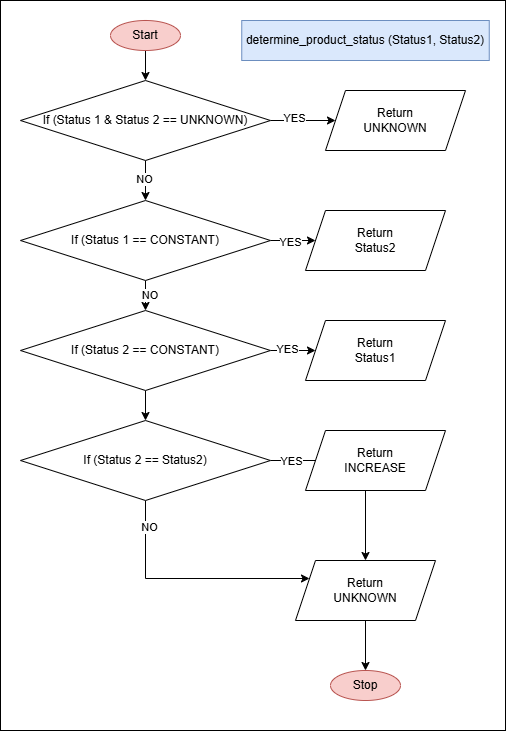

The diagram above was exported from draw.io. Its source (the exported page's mxGraphModel, read from the mxfile embedded in the PNG):
<mxGraphModel dx="2394" dy="1002" grid="1" gridSize="10" guides="1" tooltips="1" connect="1" arrows="1" fold="1" page="1" pageScale="1" pageWidth="850" pageHeight="1100" math="0" shadow="0">
  <root>
    <mxCell id="0" />
    <mxCell id="1" parent="0" />
    <mxCell id="2" value="" style="rounded=0;whiteSpace=wrap;html=1;" vertex="1" parent="1">
      <mxGeometry x="-115" y="1140" width="505" height="730" as="geometry" />
    </mxCell>
    <mxCell id="3" value="" style="edgeStyle=orthogonalEdgeStyle;rounded=0;orthogonalLoop=1;jettySize=auto;html=1;" edge="1" source="4" target="10" parent="1">
      <mxGeometry relative="1" as="geometry" />
    </mxCell>
    <mxCell id="4" value="Start" style="ellipse;whiteSpace=wrap;html=1;fillColor=#f8cecc;strokeColor=#b85450;" vertex="1" parent="1">
      <mxGeometry x="-5" y="1160" width="70" height="30" as="geometry" />
    </mxCell>
    <mxCell id="5" value="determine_product_status (Status1, Status2)" style="whiteSpace=wrap;html=1;fillColor=#dae8fc;strokeColor=#6c8ebf;" vertex="1" parent="1">
      <mxGeometry x="126.25" y="1160" width="247.5" height="40" as="geometry" />
    </mxCell>
    <mxCell id="6" value="" style="edgeStyle=orthogonalEdgeStyle;rounded=0;orthogonalLoop=1;jettySize=auto;html=1;" edge="1" source="10" target="15" parent="1">
      <mxGeometry relative="1" as="geometry" />
    </mxCell>
    <mxCell id="7" value="NO" style="edgeLabel;html=1;align=center;verticalAlign=middle;resizable=0;points=[];" vertex="1" connectable="0" parent="6">
      <mxGeometry x="-0.0667" y="-2" relative="1" as="geometry">
        <mxPoint as="offset" />
      </mxGeometry>
    </mxCell>
    <mxCell id="8" value="" style="edgeStyle=orthogonalEdgeStyle;rounded=0;orthogonalLoop=1;jettySize=auto;html=1;" edge="1" source="10" target="16" parent="1">
      <mxGeometry relative="1" as="geometry" />
    </mxCell>
    <mxCell id="9" value="YES" style="edgeLabel;html=1;align=center;verticalAlign=middle;resizable=0;points=[];" vertex="1" connectable="0" parent="8">
      <mxGeometry x="-0.241" y="3" relative="1" as="geometry">
        <mxPoint x="-1" as="offset" />
      </mxGeometry>
    </mxCell>
    <mxCell id="10" value="If (Status 1 &amp;amp; Status 2 == UNKNOWN)" style="rhombus;whiteSpace=wrap;html=1;" vertex="1" parent="1">
      <mxGeometry x="-95" y="1220" width="250" height="80" as="geometry" />
    </mxCell>
    <mxCell id="11" value="" style="edgeStyle=orthogonalEdgeStyle;rounded=0;orthogonalLoop=1;jettySize=auto;html=1;" edge="1" source="15" target="17" parent="1">
      <mxGeometry relative="1" as="geometry" />
    </mxCell>
    <mxCell id="12" value="YES" style="edgeLabel;html=1;align=center;verticalAlign=middle;resizable=0;points=[];" vertex="1" connectable="0" parent="11">
      <mxGeometry x="-0.2467" y="1" relative="1" as="geometry">
        <mxPoint x="-1" as="offset" />
      </mxGeometry>
    </mxCell>
    <mxCell id="13" value="" style="edgeStyle=orthogonalEdgeStyle;rounded=0;orthogonalLoop=1;jettySize=auto;html=1;" edge="1" source="15" target="21" parent="1">
      <mxGeometry relative="1" as="geometry" />
    </mxCell>
    <mxCell id="14" value="&amp;nbsp;NO" style="edgeLabel;html=1;align=center;verticalAlign=middle;resizable=0;points=[];" vertex="1" connectable="0" parent="13">
      <mxGeometry x="-0.4663" y="2" relative="1" as="geometry">
        <mxPoint as="offset" />
      </mxGeometry>
    </mxCell>
    <mxCell id="15" value="If (Status 1 == CONSTANT)" style="rhombus;whiteSpace=wrap;html=1;" vertex="1" parent="1">
      <mxGeometry x="-95" y="1340" width="250" height="80" as="geometry" />
    </mxCell>
    <mxCell id="16" value="Return&lt;div&gt;UNKNOWN&lt;/div&gt;" style="shape=parallelogram;perimeter=parallelogramPerimeter;whiteSpace=wrap;html=1;fixedSize=1;" vertex="1" parent="1">
      <mxGeometry x="210" y="1230" width="140" height="60" as="geometry" />
    </mxCell>
    <mxCell id="17" value="Return&lt;div&gt;Status2&lt;/div&gt;" style="shape=parallelogram;perimeter=parallelogramPerimeter;whiteSpace=wrap;html=1;fixedSize=1;" vertex="1" parent="1">
      <mxGeometry x="190" y="1350" width="140" height="60" as="geometry" />
    </mxCell>
    <mxCell id="18" value="" style="edgeStyle=orthogonalEdgeStyle;rounded=0;orthogonalLoop=1;jettySize=auto;html=1;" edge="1" source="21" target="22" parent="1">
      <mxGeometry relative="1" as="geometry" />
    </mxCell>
    <mxCell id="19" value="YES" style="edgeLabel;html=1;align=center;verticalAlign=middle;resizable=0;points=[];" vertex="1" connectable="0" parent="18">
      <mxGeometry x="-0.0328" y="2" relative="1" as="geometry">
        <mxPoint as="offset" />
      </mxGeometry>
    </mxCell>
    <mxCell id="20" value="" style="edgeStyle=orthogonalEdgeStyle;rounded=0;orthogonalLoop=1;jettySize=auto;html=1;" edge="1" source="21" target="27" parent="1">
      <mxGeometry relative="1" as="geometry" />
    </mxCell>
    <mxCell id="21" value="If (Status 2 == CONSTANT)" style="rhombus;whiteSpace=wrap;html=1;" vertex="1" parent="1">
      <mxGeometry x="-95" y="1450" width="250" height="80" as="geometry" />
    </mxCell>
    <mxCell id="22" value="Return&lt;div&gt;Status1&lt;/div&gt;" style="shape=parallelogram;perimeter=parallelogramPerimeter;whiteSpace=wrap;html=1;fixedSize=1;" vertex="1" parent="1">
      <mxGeometry x="190" y="1460" width="140" height="60" as="geometry" />
    </mxCell>
    <mxCell id="23" style="edgeStyle=orthogonalEdgeStyle;rounded=0;orthogonalLoop=1;jettySize=auto;html=1;" edge="1" source="27" target="30" parent="1">
      <mxGeometry relative="1" as="geometry" />
    </mxCell>
    <mxCell id="24" value="YES" style="edgeLabel;html=1;align=center;verticalAlign=middle;resizable=0;points=[];" vertex="1" connectable="0" parent="23">
      <mxGeometry x="-0.6651" y="4" relative="1" as="geometry">
        <mxPoint x="-12" y="4" as="offset" />
      </mxGeometry>
    </mxCell>
    <mxCell id="25" style="edgeStyle=orthogonalEdgeStyle;rounded=0;orthogonalLoop=1;jettySize=auto;html=1;entryX=0;entryY=0.25;entryDx=0;entryDy=0;" edge="1" source="27" target="30" parent="1">
      <mxGeometry relative="1" as="geometry">
        <Array as="points">
          <mxPoint x="30" y="1718" />
        </Array>
      </mxGeometry>
    </mxCell>
    <mxCell id="26" value="NO" style="edgeLabel;html=1;align=center;verticalAlign=middle;resizable=0;points=[];" vertex="1" connectable="0" parent="25">
      <mxGeometry x="-0.7794" y="3" relative="1" as="geometry">
        <mxPoint as="offset" />
      </mxGeometry>
    </mxCell>
    <mxCell id="27" value="If (Status 2 == Status2)" style="rhombus;whiteSpace=wrap;html=1;" vertex="1" parent="1">
      <mxGeometry x="-95" y="1560" width="250" height="80" as="geometry" />
    </mxCell>
    <mxCell id="28" value="Return&lt;div&gt;INCREASE&lt;/div&gt;" style="shape=parallelogram;perimeter=parallelogramPerimeter;whiteSpace=wrap;html=1;fixedSize=1;" vertex="1" parent="1">
      <mxGeometry x="190" y="1570" width="140" height="60" as="geometry" />
    </mxCell>
    <mxCell id="29" value="" style="edgeStyle=orthogonalEdgeStyle;rounded=0;orthogonalLoop=1;jettySize=auto;html=1;" edge="1" source="30" target="31" parent="1">
      <mxGeometry relative="1" as="geometry" />
    </mxCell>
    <mxCell id="30" value="Return&lt;div&gt;UNKNOWN&lt;/div&gt;" style="shape=parallelogram;perimeter=parallelogramPerimeter;whiteSpace=wrap;html=1;fixedSize=1;" vertex="1" parent="1">
      <mxGeometry x="180" y="1700" width="140" height="60" as="geometry" />
    </mxCell>
    <mxCell id="31" value="Stop" style="ellipse;whiteSpace=wrap;html=1;fillColor=#f8cecc;strokeColor=#b85450;" vertex="1" parent="1">
      <mxGeometry x="215" y="1810" width="70" height="30" as="geometry" />
    </mxCell>
  </root>
</mxGraphModel>